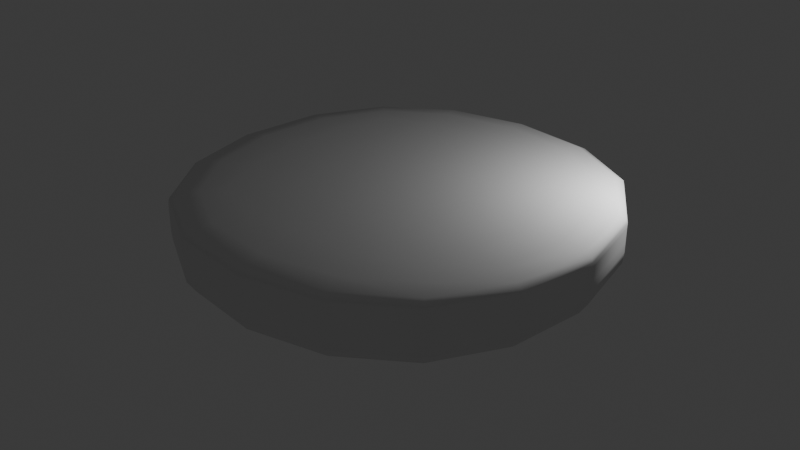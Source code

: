 # Source: hamburger.blend  (saved by Blender 4.2.66; exported with 4.5.12 LTS)
import bpy
from mathutils import Matrix  # noqa: F401  (used for matrix-valued properties, if any)

bpy.ops.wm.read_factory_settings(use_empty=True)
scene = bpy.context.scene
scene.name = 'Scene'

# ---- collections
col_collection = bpy.data.collections.new('Collection'); scene.collection.children.link(col_collection)

# ---- world
world_world = bpy.data.worlds.new('World'); scene.world = world_world
world_world.use_nodes = True; world_world.node_tree.nodes.clear()
_N = world_world.node_tree.nodes; _L = world_world.node_tree.links
n0 = _N.new('ShaderNodeOutputWorld'); n0.name = 'World Output'; n0.location = (300, 300)
n1 = _N.new('ShaderNodeBackground'); n1.name = 'Background'; n1.location = (10, 300)
n1.inputs[0].default_value = (0.05088, 0.05088, 0.05088, 1.0)
_L.new(n1.outputs[0], n0.inputs[0])
n0.is_active_output = True
world_world.color = (0.05088, 0.05088, 0.05088)
world_world.sun_shadow_jitter_overblur = 0.0

# ---- lights
light_point = bpy.data.lights.new('Point', 'POINT')
light_point.energy = 400.0

# ---- meshes
me_cube_001 = bpy.data.meshes.new('Cube.001')
me_cube_001.from_pydata([(-4.974, -4.974, -0.2041), (-4.974, -4.974, 1.918), (-4.974, 4.974, -0.2041), (-4.974, 4.974, 1.918), (4.974, -4.974, -0.2041), (4.974, -4.974, 1.918), (4.974, 4.974, -0.2041), (4.974, 4.974, 1.918), (-4.974, -4.974, 1.634), (-4.974, 4.974, 1.634), (4.974, 4.974, 1.634), (4.974, -4.974, 1.634), (-4.974, 4.974, 1.045), (4.974, 4.974, 1.045), (4.974, -4.974, 1.045), (-4.974, -4.974, 1.045)], [], [(8, 1, 3, 9), (9, 3, 7, 10), (10, 7, 5, 11), (11, 5, 1, 8), (2, 6, 4, 0), (7, 3, 1, 5), (14, 11, 8, 15), (13, 10, 11, 14), (12, 9, 10, 13), (15, 8, 9, 12), (0, 15, 12, 2), (2, 12, 13, 6), (6, 13, 14, 4), (4, 14, 15, 0)])
me_cube_001.polygons.foreach_set('use_smooth', [True] * 14)
_uv = me_cube_001.uv_layers.new(name='UVMap')
_uv.uv.foreach_set('vector', [0.6128, 0.0, 0.625, 0.0, 0.625, 0.25, 0.6128, 0.25, 0.6128, 0.25, 0.625, 0.25, 0.625, 0.5, 0.6128, 0.5, 0.6128, 0.5, 0.625, 0.5, 0.625, 0.75, 0.6128, 0.75, 0.6128, 0.75, 0.625, 0.75, 0.625, 1.0, 0.6128, 1.0, 0.125, 0.5, 0.4949, 0.5, 0.4949, 0.75, 0.125, 0.75, 0.625, 0.5, 0.875, 0.5, 0.875, 0.75, 0.625, 0.75, 0.5484, 0.75, 0.6128, 0.75, 0.6128, 1.0, 0.5484, 1.0, 0.5484, 0.5, 0.6128, 0.5, 0.6128, 0.75, 0.5484, 0.75, 0.5484, 0.25, 0.6128, 0.25, 0.6128, 0.5, 0.5484, 0.5, 0.5484, 0.0, 0.6128, 0.0, 0.6128, 0.25, 0.5484, 0.25, 0.4949, 0.0, 0.5484, 0.0, 0.5484, 0.25, 0.4949, 0.25, 0.4949, 0.25, 0.5484, 0.25, 0.5484, 0.5, 0.4949, 0.5, 0.4949, 0.5, 0.5484, 0.5, 0.5484, 0.75, 0.4949, 0.75, 0.4949, 0.75, 0.5484, 0.75, 0.5484, 1.0, 0.4949, 1.0])
me_cube_001.update()

# ---- objects
ob_cube = bpy.data.objects.new('Cube', me_cube_001)
ob_point = bpy.data.objects.new('Point', light_point)

# ---- transforms, parenting, visibility, modifiers, constraints
ob_cube.location = (0.0, 0.0, 0.0)
_m = ob_cube.modifiers.new('Subdivision', 'SUBSURF')
_m.levels = 4
ob_point.location = (4.474, 2.738, 3.615)

# ---- collection membership
col_collection.objects.link(ob_cube)
col_collection.objects.link(ob_point)

# ---- scene / render settings (as saved in the file)
scene.frame_start = 1; scene.frame_end = 250; scene.frame_set(1)
scene.render.engine = 'BLENDER_EEVEE_NEXT'
bpy.context.view_layer.update()

# ---- added for rendering (the .blend has no active camera): camera
cam_auto = bpy.data.cameras.new('AutoCamera')
cam_auto.lens = 50.0
cam_auto.sensor_width = 36.0
cam_auto.clip_end = 1000.0
ob_auto_camera = bpy.data.objects.new('AutoCamera', cam_auto)
scene.collection.objects.link(ob_auto_camera)
ob_auto_camera.location = (13.1643, -15.7972, 11.3884)
ob_auto_camera.rotation_euler = (1.09748, -7.21219e-08, 0.694738)
scene.camera = ob_auto_camera
bpy.context.view_layer.update()
